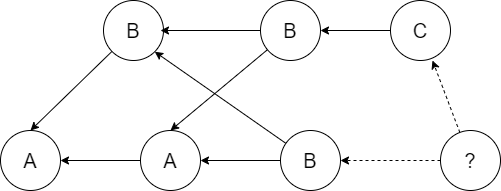

The diagram above was exported from draw.io. Its source (the exported page's mxGraphModel, read from the mxfile embedded in the PNG):
<mxGraphModel dx="984" dy="549" grid="1" gridSize="10" guides="1" tooltips="1" connect="1" arrows="1" fold="1" page="1" pageScale="1" pageWidth="827" pageHeight="1169" math="0" shadow="0">
  <root>
    <mxCell id="0" />
    <mxCell id="1" parent="0" />
    <mxCell id="2" value="A" style="ellipse;whiteSpace=wrap;html=1;aspect=fixed;fontSize=20;" parent="1" vertex="1">
      <mxGeometry x="280" y="340" width="60" height="60" as="geometry" />
    </mxCell>
    <mxCell id="3" style="edgeStyle=none;rounded=0;orthogonalLoop=1;jettySize=auto;html=1;entryX=0.5;entryY=0;entryDx=0;entryDy=0;fontSize=20;" parent="1" source="4" target="2" edge="1">
      <mxGeometry relative="1" as="geometry" />
    </mxCell>
    <mxCell id="4" value="B" style="ellipse;whiteSpace=wrap;html=1;aspect=fixed;fontSize=20;" parent="1" vertex="1">
      <mxGeometry x="383" y="210" width="60" height="60" as="geometry" />
    </mxCell>
    <mxCell id="5" style="edgeStyle=none;rounded=0;orthogonalLoop=1;jettySize=auto;html=1;entryX=1;entryY=0.5;entryDx=0;entryDy=0;fontSize=20;" parent="1" source="7" target="9" edge="1">
      <mxGeometry relative="1" as="geometry" />
    </mxCell>
    <mxCell id="6" style="edgeStyle=none;rounded=0;orthogonalLoop=1;jettySize=auto;html=1;entryX=1;entryY=1;entryDx=0;entryDy=0;fontSize=20;" parent="1" source="7" target="4" edge="1">
      <mxGeometry relative="1" as="geometry" />
    </mxCell>
    <mxCell id="7" value="B" style="ellipse;whiteSpace=wrap;html=1;aspect=fixed;fontSize=20;" parent="1" vertex="1">
      <mxGeometry x="560" y="340" width="60" height="60" as="geometry" />
    </mxCell>
    <mxCell id="8" style="edgeStyle=none;rounded=0;orthogonalLoop=1;jettySize=auto;html=1;entryX=1;entryY=0.5;entryDx=0;entryDy=0;fontSize=20;" parent="1" source="9" target="2" edge="1">
      <mxGeometry relative="1" as="geometry" />
    </mxCell>
    <mxCell id="9" value="A" style="ellipse;whiteSpace=wrap;html=1;aspect=fixed;fontSize=20;" parent="1" vertex="1">
      <mxGeometry x="420" y="340" width="60" height="60" as="geometry" />
    </mxCell>
    <mxCell id="10" style="edgeStyle=none;rounded=0;orthogonalLoop=1;jettySize=auto;html=1;exitX=0;exitY=0.5;exitDx=0;exitDy=0;fontSize=20;" parent="1" source="4" target="4" edge="1">
      <mxGeometry relative="1" as="geometry" />
    </mxCell>
    <mxCell id="16" style="rounded=0;orthogonalLoop=1;jettySize=auto;html=1;entryX=0.5;entryY=0;entryDx=0;entryDy=0;" parent="1" source="11" target="9" edge="1">
      <mxGeometry relative="1" as="geometry" />
    </mxCell>
    <mxCell id="18" style="edgeStyle=none;rounded=0;orthogonalLoop=1;jettySize=auto;html=1;entryX=0.95;entryY=0.5;entryDx=0;entryDy=0;entryPerimeter=0;" parent="1" source="11" target="4" edge="1">
      <mxGeometry relative="1" as="geometry">
        <mxPoint x="450" y="240" as="targetPoint" />
      </mxGeometry>
    </mxCell>
    <mxCell id="11" value="B" style="ellipse;whiteSpace=wrap;html=1;aspect=fixed;fontSize=20;" parent="1" vertex="1">
      <mxGeometry x="540" y="210" width="60" height="60" as="geometry" />
    </mxCell>
    <mxCell id="22" style="edgeStyle=none;rounded=0;orthogonalLoop=1;jettySize=auto;html=1;entryX=1;entryY=0.5;entryDx=0;entryDy=0;" parent="1" source="14" target="11" edge="1">
      <mxGeometry relative="1" as="geometry" />
    </mxCell>
    <mxCell id="14" value="C" style="ellipse;whiteSpace=wrap;html=1;aspect=fixed;fontSize=20;" parent="1" vertex="1">
      <mxGeometry x="670" y="210" width="60" height="60" as="geometry" />
    </mxCell>
    <mxCell id="19" style="edgeStyle=none;rounded=0;orthogonalLoop=1;jettySize=auto;html=1;entryX=1;entryY=0.5;entryDx=0;entryDy=0;dashed=1;" parent="1" source="15" target="7" edge="1">
      <mxGeometry relative="1" as="geometry" />
    </mxCell>
    <mxCell id="20" style="edgeStyle=none;rounded=0;orthogonalLoop=1;jettySize=auto;html=1;entryX=0.7;entryY=1;entryDx=0;entryDy=0;entryPerimeter=0;dashed=1;" parent="1" source="15" target="14" edge="1">
      <mxGeometry relative="1" as="geometry" />
    </mxCell>
    <mxCell id="15" value="?" style="ellipse;whiteSpace=wrap;html=1;aspect=fixed;fontSize=20;" parent="1" vertex="1">
      <mxGeometry x="720" y="340" width="60" height="60" as="geometry" />
    </mxCell>
  </root>
</mxGraphModel>